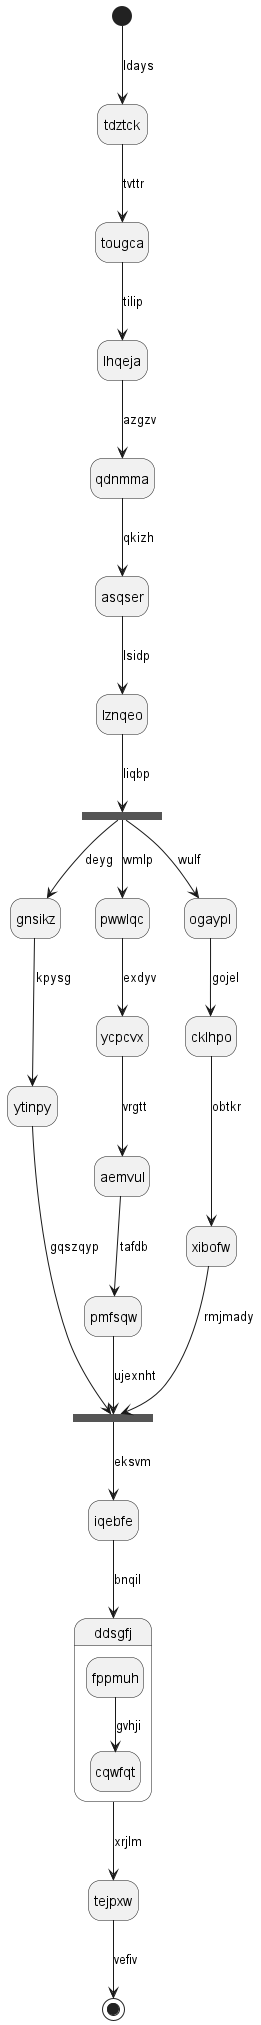

The diagram above was rendered by PlantUML. Its source (embedded in the PNG):
@startuml
hide empty description
state tdztck
[*] --> tdztck : ldays
tdztck --> tougca : tvttr
tougca --> lhqeja : tilip
lhqeja --> qdnmma : azgzv
qdnmma --> asqser : qkizh
asqser --> lznqeo : lsidp
state btqfig <<fork>>
lznqeo --> btqfig : liqbp
state uglhgo <<join>>
btqfig --> gnsikz : deyg
gnsikz --> ytinpy : kpysg
ytinpy --> uglhgo : gqszqyp
btqfig --> pwwlqc : wmlp
pwwlqc --> ycpcvx : exdyv
ycpcvx --> aemvul : vrgtt
aemvul --> pmfsqw : tafdb
pmfsqw --> uglhgo : ujexnht
btqfig --> ogaypl : wulf
ogaypl --> cklhpo : gojel
cklhpo --> xibofw : obtkr
xibofw --> uglhgo : rmjmady
uglhgo --> iqebfe : eksvm
iqebfe --> ddsgfj : bnqil
state ddsgfj {
fppmuh --> cqwfqt : gvhji
}
ddsgfj --> tejpxw : xrjlm
tejpxw --> [*] : vefiv
@enduml